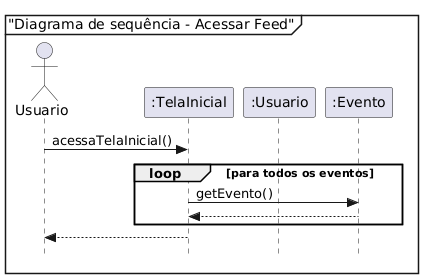

The diagram above was rendered by PlantUML. Its source (embedded in the PNG):
@startuml
skinparam Style strictuml
hide empty members

mainframe "Diagrama de sequência - Acessar Feed"

actor Usuario

participant ":TelaInicial" as TelaInicial
participant ":Usuario" as UsuarioClasse
participant ":Evento" as Evento

Usuario -> TelaInicial : acessaTelaInicial()
loop para todos os eventos
  TelaInicial -> Evento: getEvento()
  Evento --> TelaInicial
end

TelaInicial --> Usuario
@enduml